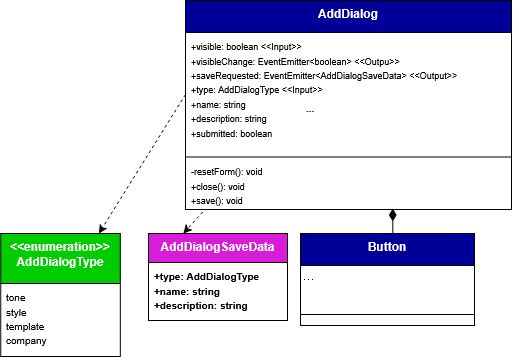

The diagram above was exported from draw.io. Its source (the exported page's mxGraphModel, read from the mxfile embedded in the PNG):
<mxGraphModel dx="6202" dy="2498" grid="0" gridSize="10" guides="1" tooltips="1" connect="1" arrows="0" fold="1" page="1" pageScale="1" pageWidth="827" pageHeight="1169" background="#ffffff" math="0" shadow="0">
  <root>
    <mxCell id="0" />
    <mxCell id="1" parent="0" />
    <mxCell id="2" parent="1" style="swimlane;fontStyle=1;align=center;verticalAlign=top;childLayout=stackLayout;horizontal=1;startSize=32;horizontalStack=0;resizeParent=1;resizeParentMax=0;resizeLast=0;collapsible=1;marginBottom=0;whiteSpace=wrap;html=1;labelBackgroundColor=none;fillColor=#000099;strokeColor=default;fontColor=#ffffff;" value="AddDialog" vertex="1">
      <mxGeometry height="209" width="326" x="2493" y="2690" as="geometry">
        <mxRectangle height="60" width="120" x="160" y="280" as="alternateBounds" />
      </mxGeometry>
    </mxCell>
    <mxCell id="3" parent="2" style="text;strokeColor=none;fillColor=none;align=left;verticalAlign=top;spacingLeft=4;spacingRight=4;overflow=hidden;rotatable=0;points=[[0,0.5],[1,0.5]];portConstraint=eastwest;whiteSpace=wrap;html=1;labelBackgroundColor=none;" value="&lt;div&gt;&lt;font style=&quot;font-size: 9px;&quot;&gt;+visible: boolean &amp;lt;&amp;lt;Input&amp;gt;&amp;gt;&lt;/font&gt;&lt;/div&gt;&lt;div&gt;&lt;font style=&quot;font-size: 9px;&quot;&gt;+visibleChange: EventEmitter&amp;lt;boolean&amp;gt; &amp;lt;&amp;lt;Outpu&amp;gt;&amp;gt;&lt;/font&gt;&lt;/div&gt;&lt;div&gt;&lt;font style=&quot;font-size: 9px;&quot;&gt;+saveRequested: EventEmitter&amp;lt;AddDialogSaveData&amp;gt; &amp;lt;&amp;lt;Output&amp;gt;&amp;gt;&lt;/font&gt;&lt;/div&gt;&lt;div&gt;&lt;font style=&quot;font-size: 9px;&quot;&gt;+type: AddDialogType &amp;lt;&amp;lt;Input&amp;gt;&amp;gt;&lt;/font&gt;&lt;/div&gt;&lt;div&gt;&lt;font style=&quot;font-size: 9px;&quot;&gt;+name: string&lt;/font&gt;&lt;/div&gt;&lt;div&gt;&lt;font style=&quot;font-size: 9px;&quot;&gt;+description: string&lt;/font&gt;&lt;/div&gt;&lt;div&gt;&lt;font style=&quot;font-size: 9px;&quot;&gt;+submitted: boolean&lt;/font&gt;&lt;/div&gt;" vertex="1">
      <mxGeometry height="124" width="326" y="32" as="geometry" />
    </mxCell>
    <mxCell id="4" parent="2" style="line;strokeWidth=1;fillColor=none;align=left;verticalAlign=middle;spacingTop=-1;spacingLeft=3;spacingRight=3;rotatable=0;labelPosition=right;points=[];portConstraint=eastwest;labelBackgroundColor=none;" value="" vertex="1">
      <mxGeometry height="1" width="326" y="156" as="geometry" />
    </mxCell>
    <mxCell id="5" parent="2" style="text;strokeColor=none;fillColor=none;align=left;verticalAlign=top;spacingLeft=4;spacingRight=4;overflow=hidden;rotatable=0;points=[[0,0.5],[1,0.5]];portConstraint=eastwest;whiteSpace=wrap;html=1;labelBackgroundColor=none;" value="&lt;div&gt;&lt;div&gt;&lt;font style=&quot;font-size: 9px;&quot;&gt;&lt;/font&gt;&lt;/div&gt;&lt;div&gt;&lt;font style=&quot;font-size: 9px;&quot;&gt;-resetForm(): void&lt;/font&gt;&lt;/div&gt;&lt;/div&gt;&lt;div&gt;&lt;font style=&quot;font-size: 9px;&quot;&gt;+close(): void&lt;/font&gt;&lt;/div&gt;&lt;div&gt;&lt;font style=&quot;font-size: 9px;&quot;&gt;+save(): void&lt;/font&gt;&lt;/div&gt;" vertex="1">
      <mxGeometry height="52" width="326" y="157" as="geometry" />
    </mxCell>
    <mxCell id="6" parent="1" style="swimlane;fontStyle=1;align=center;verticalAlign=top;childLayout=stackLayout;horizontal=1;startSize=32;horizontalStack=0;resizeParent=1;resizeParentMax=0;resizeLast=0;collapsible=1;marginBottom=0;whiteSpace=wrap;html=1;labelBackgroundColor=none;fillColor=#000099;strokeColor=default;fontColor=#ffffff;" value="Button" vertex="1">
      <mxGeometry height="92" width="174" x="2608" y="2923" as="geometry">
        <mxRectangle height="60" width="120" x="160" y="280" as="alternateBounds" />
      </mxGeometry>
    </mxCell>
    <mxCell id="7" parent="6" style="text;strokeColor=none;fillColor=none;align=left;verticalAlign=top;spacingLeft=4;spacingRight=4;overflow=hidden;rotatable=0;points=[[0,0.5],[1,0.5]];portConstraint=eastwest;whiteSpace=wrap;html=1;labelBackgroundColor=none;fontFamily=Helvetica;fontSize=12;fontColor=#ffffff;fontStyle=1;horizontal=1;" value="&lt;font size=&quot;1&quot; style=&quot;color: rgb(20, 20, 20);&quot;&gt;...&lt;/font&gt;" vertex="1">
      <mxGeometry height="38" width="174" y="32" as="geometry" />
    </mxCell>
    <mxCell id="8" parent="6" style="line;strokeWidth=1;fillColor=none;align=left;verticalAlign=middle;spacingTop=-1;spacingLeft=3;spacingRight=3;rotatable=0;labelPosition=right;points=[];portConstraint=eastwest;labelBackgroundColor=none;" value="" vertex="1">
      <mxGeometry height="22" width="174" y="70" as="geometry" />
    </mxCell>
    <mxCell id="9" edge="1" parent="1" source="6" style="edgeStyle=orthogonalEdgeStyle;shape=connector;rounded=0;orthogonalLoop=1;jettySize=auto;html=1;exitX=0.5;exitY=0;exitDx=0;exitDy=0;entryX=0.636;entryY=0.982;entryDx=0;entryDy=0;entryPerimeter=0;strokeColor=default;align=center;verticalAlign=middle;fontFamily=Helvetica;fontSize=11;fontColor=default;labelBackgroundColor=default;endArrow=diamondThin;endFill=1;endSize=10;" target="5">
      <mxGeometry relative="1" as="geometry" />
    </mxCell>
    <mxCell id="10" parent="1" style="swimlane;fontStyle=1;align=center;verticalAlign=top;childLayout=stackLayout;horizontal=1;startSize=29;horizontalStack=0;resizeParent=1;resizeParentMax=0;resizeLast=0;collapsible=1;marginBottom=0;whiteSpace=wrap;html=1;labelBackgroundColor=none;fillColor=#D81CD8;strokeColor=default;fontFamily=Helvetica;fontSize=12;fontColor=#ffffff;" value="AddDialogSaveData" vertex="1">
      <mxGeometry height="87" width="139" x="2456" y="2923" as="geometry">
        <mxRectangle height="60" width="120" x="-1361" y="2378" as="alternateBounds" />
      </mxGeometry>
    </mxCell>
    <mxCell id="11" parent="10" style="text;strokeColor=none;fillColor=none;align=left;verticalAlign=top;spacingLeft=4;spacingRight=4;overflow=hidden;rotatable=0;points=[[0,0.5],[1,0.5]];portConstraint=eastwest;whiteSpace=wrap;html=1;labelBackgroundColor=none;fontFamily=Helvetica;fontSize=12;fontColor=#ffffff;fontStyle=1;horizontal=1;" value="&lt;div&gt;&lt;font size=&quot;1&quot; style=&quot;color: light-dark(rgb(0, 0, 0), rgb(250, 250, 250));&quot;&gt;+type: AddDialogType&lt;/font&gt;&lt;/div&gt;&lt;div&gt;&lt;font size=&quot;1&quot; style=&quot;color: light-dark(rgb(0, 0, 0), rgb(250, 250, 250));&quot;&gt;+name: string&lt;/font&gt;&lt;/div&gt;&lt;div&gt;&lt;font size=&quot;1&quot; style=&quot;color: light-dark(rgb(0, 0, 0), rgb(250, 250, 250));&quot;&gt;+description: string&lt;/font&gt;&lt;/div&gt;" vertex="1">
      <mxGeometry height="58" width="139" y="29" as="geometry" />
    </mxCell>
    <mxCell id="12" parent="1" style="swimlane;fontStyle=1;align=center;verticalAlign=top;childLayout=stackLayout;horizontal=1;startSize=50;horizontalStack=0;resizeParent=1;resizeParentMax=0;resizeLast=0;collapsible=1;marginBottom=0;whiteSpace=wrap;html=1;labelBackgroundColor=none;fillColor=#00CC00;strokeColor=default;" value="&lt;span style=&quot;color: rgb(255, 255, 255);&quot;&gt;&amp;lt;&amp;lt;enumeration&amp;gt;&amp;gt;&lt;br&gt;AddDialogType&lt;/span&gt;" vertex="1">
      <mxGeometry height="123" width="119.58" x="2308.21" y="2923" as="geometry">
        <mxRectangle height="60" width="120" x="-1361" y="2378" as="alternateBounds" />
      </mxGeometry>
    </mxCell>
    <mxCell id="13" parent="12" style="text;strokeColor=none;fillColor=none;align=left;verticalAlign=top;spacingLeft=4;spacingRight=4;overflow=hidden;rotatable=0;points=[[0,0.5],[1,0.5]];portConstraint=eastwest;whiteSpace=wrap;html=1;labelBackgroundColor=none;" value="&lt;div&gt;&lt;font size=&quot;1&quot;&gt;tone&lt;br&gt;style&lt;/font&gt;&lt;/div&gt;&lt;div&gt;&lt;font size=&quot;1&quot;&gt;template&lt;/font&gt;&lt;/div&gt;&lt;div&gt;&lt;font size=&quot;1&quot;&gt;company&lt;/font&gt;&lt;/div&gt;" vertex="1">
      <mxGeometry height="73" width="119.58" y="50" as="geometry" />
    </mxCell>
    <mxCell id="14" edge="1" parent="1" source="3" style="rounded=0;orthogonalLoop=1;jettySize=auto;html=1;exitX=0;exitY=0.5;exitDx=0;exitDy=0;dashed=1;" target="12">
      <mxGeometry relative="1" as="geometry" />
    </mxCell>
    <mxCell id="15" edge="1" parent="1" source="5" style="rounded=0;orthogonalLoop=1;jettySize=auto;html=1;exitX=0.053;exitY=1.047;exitDx=0;exitDy=0;entryX=0.25;entryY=0;entryDx=0;entryDy=0;exitPerimeter=0;dashed=1;strokeColor=default;shadow=0;flowAnimation=0;" target="10">
      <mxGeometry relative="1" as="geometry" />
    </mxCell>
  </root>
</mxGraphModel>